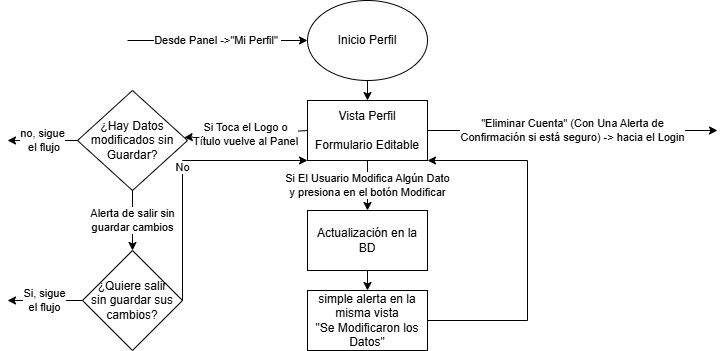

The diagram above was exported from draw.io. Its source (the exported page's mxGraphModel, read from the mxfile embedded in the PNG):
<mxGraphModel dx="1307" dy="719" grid="1" gridSize="10" guides="1" tooltips="1" connect="1" arrows="1" fold="1" page="1" pageScale="1" pageWidth="827" pageHeight="1169" math="0" shadow="0">
  <root>
    <mxCell id="0" />
    <mxCell id="1" parent="0" />
    <mxCell id="MCVKnM7mJRRHMytQp_FF-123" parent="1" style="ellipse;whiteSpace=wrap;html=1;" value="Inicio Perfil" vertex="1">
      <mxGeometry height="80" width="120" x="340" y="10" as="geometry" />
    </mxCell>
    <mxCell id="MCVKnM7mJRRHMytQp_FF-124" edge="1" parent="1" style="endArrow=classic;html=1;rounded=0;entryX=0;entryY=0.5;entryDx=0;entryDy=0;" target="MCVKnM7mJRRHMytQp_FF-123" value="Desde Panel -&amp;gt;&quot;Mi Perfil&quot;&amp;nbsp;">
      <mxGeometry height="50" relative="1" width="50" as="geometry">
        <mxPoint x="160" y="50" as="sourcePoint" />
        <mxPoint x="440" y="320" as="targetPoint" />
      </mxGeometry>
    </mxCell>
    <mxCell id="MCVKnM7mJRRHMytQp_FF-125" edge="1" parent="1" source="MCVKnM7mJRRHMytQp_FF-123" style="endArrow=classic;html=1;rounded=0;exitX=0.5;exitY=1;exitDx=0;exitDy=0;" target="MCVKnM7mJRRHMytQp_FF-126" value="">
      <mxGeometry height="50" relative="1" width="50" as="geometry">
        <mxPoint x="390" y="370" as="sourcePoint" />
        <mxPoint x="400" y="160" as="targetPoint" />
      </mxGeometry>
    </mxCell>
    <mxCell id="MCVKnM7mJRRHMytQp_FF-126" parent="1" style="rounded=0;whiteSpace=wrap;html=1;" value="Vista Perfil&lt;br&gt;&lt;br&gt;Formulario Editable" vertex="1">
      <mxGeometry height="60" width="120" x="340" y="110" as="geometry" />
    </mxCell>
    <mxCell id="MCVKnM7mJRRHMytQp_FF-127" edge="1" parent="1" source="MCVKnM7mJRRHMytQp_FF-126" style="endArrow=classic;html=1;rounded=0;exitX=1;exitY=0.5;exitDx=0;exitDy=0;" value="&quot;Eliminar Cuenta&quot; (Con Una Alerta de&lt;br&gt;Confirmación si está seguro) -&amp;gt; hacia el Login">
      <mxGeometry height="50" relative="1" width="50" as="geometry">
        <mxPoint x="390" y="350" as="sourcePoint" />
        <mxPoint x="750" y="140" as="targetPoint" />
      </mxGeometry>
    </mxCell>
    <mxCell id="MCVKnM7mJRRHMytQp_FF-128" edge="1" parent="1" source="MCVKnM7mJRRHMytQp_FF-126" style="endArrow=classic;html=1;rounded=0;exitX=0;exitY=0.5;exitDx=0;exitDy=0;" target="MCVKnM7mJRRHMytQp_FF-134" value="Si Toca el Logo o&lt;br&gt;Título vuelve al Panel">
      <mxGeometry height="50" relative="1" width="50" as="geometry">
        <mxPoint x="390" y="350" as="sourcePoint" />
        <mxPoint x="280" y="140" as="targetPoint" />
      </mxGeometry>
    </mxCell>
    <mxCell id="MCVKnM7mJRRHMytQp_FF-129" edge="1" parent="1" source="MCVKnM7mJRRHMytQp_FF-126" style="endArrow=classic;html=1;rounded=0;exitX=0.5;exitY=1;exitDx=0;exitDy=0;entryX=0.5;entryY=0;entryDx=0;entryDy=0;" target="MCVKnM7mJRRHMytQp_FF-130" value="Si El Usuario Modifica Algún Dato&lt;br&gt;y presiona en el botón Modificar">
      <mxGeometry height="50" relative="1" width="50" as="geometry">
        <mxPoint x="360" y="350" as="sourcePoint" />
        <mxPoint x="400" y="220" as="targetPoint" />
      </mxGeometry>
    </mxCell>
    <mxCell id="MCVKnM7mJRRHMytQp_FF-130" parent="1" style="rounded=0;whiteSpace=wrap;html=1;" value="Actualización en la BD" vertex="1">
      <mxGeometry height="60" width="120" x="340" y="220" as="geometry" />
    </mxCell>
    <mxCell id="MCVKnM7mJRRHMytQp_FF-131" edge="1" parent="1" source="MCVKnM7mJRRHMytQp_FF-130" style="endArrow=classic;html=1;rounded=0;exitX=0.5;exitY=1;exitDx=0;exitDy=0;" target="MCVKnM7mJRRHMytQp_FF-132" value="">
      <mxGeometry height="50" relative="1" width="50" as="geometry">
        <mxPoint x="360" y="350" as="sourcePoint" />
        <mxPoint x="400" y="300" as="targetPoint" />
      </mxGeometry>
    </mxCell>
    <mxCell id="MCVKnM7mJRRHMytQp_FF-132" parent="1" style="rounded=0;whiteSpace=wrap;html=1;" value="simple alerta en la misma vista &lt;br&gt;&quot;Se Modificaron los Datos&quot;" vertex="1">
      <mxGeometry height="60" width="120" x="340" y="300" as="geometry" />
    </mxCell>
    <mxCell id="MCVKnM7mJRRHMytQp_FF-133" edge="1" parent="1" source="MCVKnM7mJRRHMytQp_FF-132" style="endArrow=classic;html=1;rounded=0;exitX=1;exitY=0.5;exitDx=0;exitDy=0;entryX=1;entryY=1;entryDx=0;entryDy=0;" target="MCVKnM7mJRRHMytQp_FF-126" value="">
      <mxGeometry height="50" relative="1" width="50" as="geometry">
        <Array as="points">
          <mxPoint x="560" y="330" />
          <mxPoint x="560" y="170" />
        </Array>
        <mxPoint x="490" y="345" as="sourcePoint" />
        <mxPoint x="490" y="170" as="targetPoint" />
      </mxGeometry>
    </mxCell>
    <mxCell id="MCVKnM7mJRRHMytQp_FF-134" parent="1" style="rhombus;whiteSpace=wrap;html=1;" value="¿Hay Datos modificados sin Guardar?" vertex="1">
      <mxGeometry height="100" width="110" x="110" y="100" as="geometry" />
    </mxCell>
    <mxCell id="MCVKnM7mJRRHMytQp_FF-135" edge="1" parent="1" source="MCVKnM7mJRRHMytQp_FF-134" style="endArrow=classic;html=1;rounded=0;exitX=0;exitY=0.5;exitDx=0;exitDy=0;" value="no, sigue&lt;br&gt;&amp;nbsp;el flujo">
      <mxGeometry height="50" relative="1" width="50" as="geometry">
        <mxPoint x="360" y="340" as="sourcePoint" />
        <mxPoint x="40" y="150" as="targetPoint" />
      </mxGeometry>
    </mxCell>
    <mxCell id="MCVKnM7mJRRHMytQp_FF-136" edge="1" parent="1" source="MCVKnM7mJRRHMytQp_FF-134" style="endArrow=classic;html=1;rounded=0;exitX=0.5;exitY=1;exitDx=0;exitDy=0;entryX=0.5;entryY=0;entryDx=0;entryDy=0;" target="MCVKnM7mJRRHMytQp_FF-137" value="Alerta de salir sin&lt;br&gt;guardar cambios">
      <mxGeometry height="50" relative="1" width="50" as="geometry">
        <mxPoint x="360" y="340" as="sourcePoint" />
        <mxPoint x="165" y="250" as="targetPoint" />
      </mxGeometry>
    </mxCell>
    <mxCell id="MCVKnM7mJRRHMytQp_FF-137" parent="1" style="rhombus;whiteSpace=wrap;html=1;" value="¿Quiere salir&lt;br&gt;sin guardar sus cambios?" vertex="1">
      <mxGeometry height="100" width="100" x="115" y="260" as="geometry" />
    </mxCell>
    <mxCell id="MCVKnM7mJRRHMytQp_FF-138" edge="1" parent="1" source="MCVKnM7mJRRHMytQp_FF-137" style="endArrow=classic;html=1;rounded=0;exitX=1;exitY=0.5;exitDx=0;exitDy=0;entryX=0;entryY=1;entryDx=0;entryDy=0;" target="MCVKnM7mJRRHMytQp_FF-126" value="No">
      <mxGeometry height="50" relative="1" width="50" as="geometry">
        <Array as="points">
          <mxPoint x="215" y="170" />
        </Array>
        <mxPoint x="360" y="330" as="sourcePoint" />
        <mxPoint x="410" y="280" as="targetPoint" />
      </mxGeometry>
    </mxCell>
    <mxCell id="MCVKnM7mJRRHMytQp_FF-139" edge="1" parent="1" source="MCVKnM7mJRRHMytQp_FF-137" style="endArrow=classic;html=1;rounded=0;exitX=0;exitY=0.5;exitDx=0;exitDy=0;" value="Si, sigue&lt;br&gt;el flujo">
      <mxGeometry height="50" relative="1" width="50" as="geometry">
        <Array as="points" />
        <mxPoint x="360" y="330" as="sourcePoint" />
        <mxPoint x="40" y="310" as="targetPoint" />
      </mxGeometry>
    </mxCell>
  </root>
</mxGraphModel>